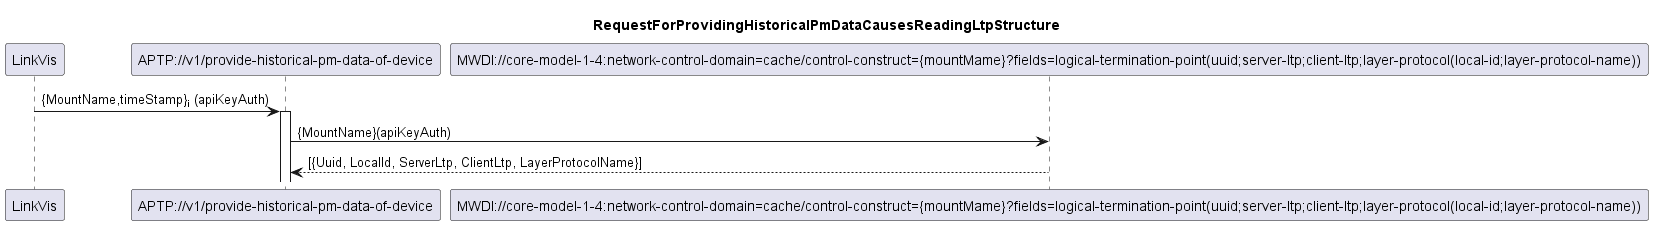

The diagram above was rendered by PlantUML. Its source (embedded in the PNG):
@startuml 200_ReadingLtpStructure
skinparam responseMessageBelowArrow true

title
RequestForProvidingHistoricalPmDataCausesReadingLtpStructure
end title

participant "LinkVis" as LinkVis
participant "APTP://v1/provide-historical-pm-data-of-device" as APTP_Pm
participant "MWDI://core-model-1-4:network-control-domain=cache/control-construct={mountMame}?fields=logical-termination-point(uuid;server-ltp;client-ltp;layer-protocol(local-id;layer-protocol-name))" as ReadingLtpStructure

LinkVis -> APTP_Pm: {MountName,timeStamp}<sub>i</sub> (apiKeyAuth)
activate APTP_Pm
APTP_Pm -> ReadingLtpStructure: {MountName}(apiKeyAuth)
ReadingLtpStructure --> APTP_Pm: [{Uuid, LocalId, ServerLtp, ClientLtp, LayerProtocolName}]

@enduml